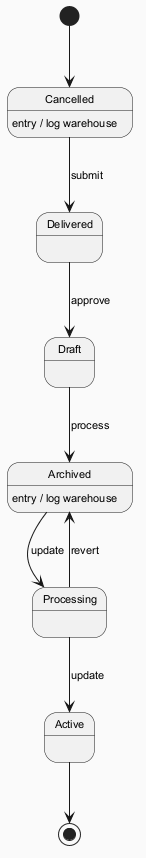

The diagram above was rendered by PlantUML. Its source (embedded in the PNG):
@startuml
skinparam backgroundColor #FAFAFA
skinparam classBackgroundColor #FFF3E0
skinparam classBorderColor #E65100
skinparam defaultFontSize 11
[*] --> Cancelled
Cancelled --> Delivered : submit
Cancelled : entry / log warehouse
Delivered --> Draft : approve
Draft --> Archived : process
Archived --> Processing : update
Archived : entry / log warehouse
Processing --> Active : update
Processing --> Archived : revert
Active --> [*]
@enduml